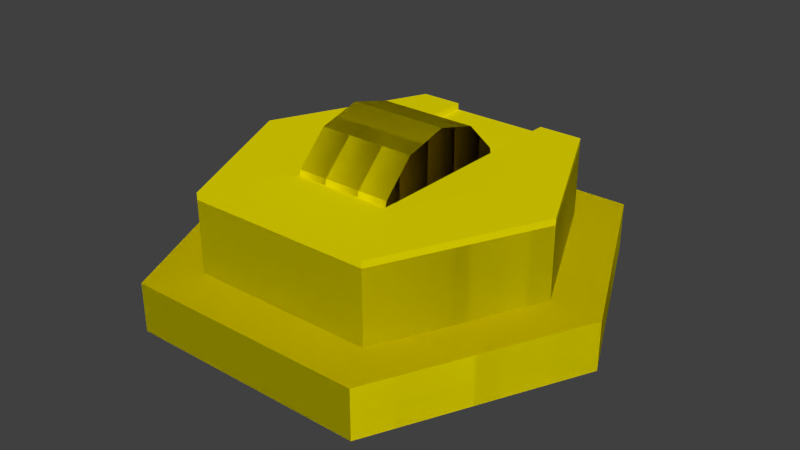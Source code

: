 # Source: shape.blend  (saved by Blender 2.76.0; exported with 4.5.12 LTS)
import bpy
from mathutils import Matrix  # noqa: F401  (used for matrix-valued properties, if any)

bpy.ops.wm.read_factory_settings(use_empty=True)
scene = bpy.context.scene
scene.name = 'Scene'

# ---- collections
col_collection_1 = bpy.data.collections.new('Collection 1'); scene.collection.children.link(col_collection_1)
col_collection_2 = bpy.data.collections.new('Collection 2'); scene.collection.children.link(col_collection_2)
col_collection_11 = bpy.data.collections.new('Collection 11'); scene.collection.children.link(col_collection_11)
col_collection_11.hide_render = True
col_collection_11.hide_viewport = True

# ---- materials (node trees are filled in below, after node groups)
mat_vitc_shapes_turret1_p1_mat1 = bpy.data.materials.new('vitc_shapes_turret1_p1_mat1')
mat_vitc_shapes_turret1_p1_mat1.alpha_threshold = 0.0
mat_vitc_shapes_turret1_p1_mat1.use_transparent_shadow = False
mat_vitc_shapes_turret1_p1_mat1.diffuse_color = (0.8, 0.7045, 0.0, 1.0)
mat_vitc_shapes_turret1_p1_mat1.roughness = 0.5
mat_vitc_shapes_turret1_p1_mat1.specular_intensity = 0.0
mat_vitc_shapes_turret1_p1_mat1.line_color = (0.0, 0.0, 0.0, 1.0)

# ---- material node trees

# ---- world
world_world = bpy.data.worlds.new('World'); scene.world = world_world
world_world.color = (0.05088, 0.05088, 0.05088)
world_world.use_sun_shadow = False
world_world.sun_shadow_jitter_overblur = 0.0
world_world.cycles.sampling_method = 'MANUAL'
world_world.cycles.sample_map_resolution = 256

# ---- meshes
me_cylinder = bpy.data.meshes.new('Cylinder')
me_cylinder.from_pydata([(8.009e-08, 1.0, -0.5886), (-8.009e-08, 1.0, 0.5886), (0.5, 0.866, -0.5886), (0.5, 0.866, 0.5886), (0.866, 0.5, -0.5886), (0.866, 0.5, 0.5886), (1.0, -9.898e-08, -0.5886), (1.0, 1.156e-08, 0.5886), (0.866, -0.5, -0.5886), (0.866, -0.5, 0.5886), (0.5, -0.866, -0.5886), (0.5, -0.866, 0.5886), (2.311e-07, -1.0, -0.5886), (7.09e-08, -1.0, 0.5886), (-0.5, -0.866, -0.5886), (-0.5, -0.866, 0.5886), (-0.866, -0.5, -0.5886), (-0.866, -0.5, 0.5886), (-1.0, -5.202e-07, -0.5886), (-1.0, -4.096e-07, 0.5886), (-0.866, 0.5, -0.5886), (-0.866, 0.5, 0.5886), (-0.5, 0.866, -0.5886), (-0.5, 0.866, 0.5886)], [], [(0, 1, 3, 2), (2, 3, 5, 4), (4, 5, 7, 6), (6, 7, 9, 8), (8, 9, 11, 10), (10, 11, 13, 12), (12, 13, 15, 14), (14, 15, 17, 16), (16, 17, 19, 18), (18, 19, 21, 20), (3, 1, 23, 21, 19, 17, 15, 13, 11, 9, 7, 5), (22, 23, 1, 0), (20, 21, 23, 22), (0, 2, 4, 6, 8, 10, 12, 14, 16, 18, 20, 22)])
_uv = me_cylinder.uv_layers.new(name='UVMap')
_uv.uv.foreach_set('vector', [0.0, 0.0, 1.0, 0.0, 1.0, 1.0, 0.0, 1.0, 0.0, 0.0, 1.0, 0.0, 1.0, 1.0, 0.0, 1.0, 0.0, 0.0, 1.0, 0.0, 1.0, 1.0, 0.0, 1.0, 0.0, 0.0, 1.0, 0.0, 1.0, 1.0, 0.0, 1.0, 0.0, 0.0, 1.0, 0.0, 1.0, 1.0, 0.0, 1.0, 0.0, 0.0, 1.0, 0.0, 1.0, 1.0, 0.0, 1.0, 0.0, 0.0, 1.0, 0.0, 1.0, 1.0, 0.0, 1.0, 0.0, 0.0, 1.0, 0.0, 1.0, 1.0, 0.0, 1.0, 0.0, 0.0, 1.0, 0.0, 1.0, 1.0, 0.0, 1.0, 0.0, 0.0, 1.0, 0.0, 1.0, 1.0, 0.0, 1.0, 0.5, 1.0, 0.75, 0.933, 0.933, 0.75, 1.0, 0.5, 0.933, 0.25, 0.75, 0.06699, 0.5, 0.0, 0.25, 0.06699, 0.06699, 0.25, 0.0, 0.5, 0.06699, 0.75, 0.25, 0.933, 0.0, 0.0, 1.0, 0.0, 1.0, 1.0, 0.0, 1.0, 0.0, 0.0, 1.0, 0.0, 1.0, 1.0, 0.0, 1.0, 0.5, 1.0, 0.75, 0.933, 0.933, 0.75, 1.0, 0.5, 0.933, 0.25, 0.75, 0.06699, 0.5, 0.0, 0.25, 0.06699, 0.06699, 0.25, 0.0, 0.5, 0.06699, 0.75, 0.25, 0.933])
me_cylinder.materials.append(mat_vitc_shapes_turret1_p1_mat1)
me_cylinder.use_remesh_preserve_volume = False
me_cylinder.use_remesh_preserve_attributes = False
me_cylinder.use_mirror_vertex_groups = False
me_cylinder.update()
me_cube_000 = bpy.data.meshes.new('Cube.000')
me_cube_000.from_pydata([(-1.854, -1.096, 0.436), (-1.854, -0.589, 0.436), (-1.854, -0.589, -0.4994), (-1.854, -1.096, -0.4994), (0.006428, -1.942, 0.436), (0.006428, -1.942, -0.4994), (0.006428, -0.589, 0.436), (0.006428, -0.589, -0.4994), (1.85, -1.096, -0.4994), (1.85, -1.096, 0.436), (0.006428, 2.0, 0.436), (0.006428, 0.5927, 0.436), (0.7629, 0.5927, 0.436), (0.7629, -0.589, 0.436), (1.85, 1.127, 0.436), (0.7629, -0.589, -0.4994), (0.7629, 0.5927, -0.4994), (0.006428, 0.5927, -0.4994), (0.006428, 2.0, -0.4994), (1.85, 1.127, -0.4994), (-1.854, 1.127, 0.436), (-1.854, 0.5927, 0.436), (-1.854, 0.5927, -0.4994), (-1.854, 1.127, -0.4994)], [], [(0, 1, 2, 3), (4, 0, 3, 5), (4, 6, 1, 0), (3, 2, 7, 5), (4, 5, 8, 9), (10, 11, 12, 13, 6, 4, 9, 14), (5, 7, 15, 16, 17, 18, 19, 8), (14, 9, 8, 19), (18, 10, 14, 19), (11, 10, 20, 21), (22, 23, 18, 17), (20, 10, 18, 23), (21, 20, 23, 22), (15, 7, 2, 1, 6, 13), (13, 12, 16, 15), (12, 11, 21, 22, 17, 16)])
_uv = me_cube_000.uv_layers.new(name='UVMap')
_uv.uv.foreach_set('vector', [0.0, 0.0, 1.0, 0.0, 1.0, 1.0, 0.0, 1.0, 0.0, 0.0, 1.0, 0.0, 1.0, 1.0, 0.0, 1.0, 0.0, 0.0, 1.0, 0.0, 1.0, 1.0, 0.0, 1.0, 0.0, 0.0, 1.0, 0.0, 1.0, 1.0, 0.0, 1.0, 0.0, 0.0, 1.0, 0.0, 1.0, 1.0, 0.0, 1.0, 0.5, 1.0, 0.8536, 0.8536, 1.0, 0.5, 0.8536, 0.1464, 0.5, 0.0, 0.1464, 0.1464, 0.0, 0.5, 0.1464, 0.8536, 0.5, 1.0, 0.8536, 0.8536, 1.0, 0.5, 0.8536, 0.1464, 0.5, 0.0, 0.1464, 0.1464, 0.0, 0.5, 0.1464, 0.8536, 0.0, 0.0, 1.0, 0.0, 1.0, 1.0, 0.0, 1.0, 0.0, 0.0, 1.0, 0.0, 1.0, 1.0, 0.0, 1.0, 0.0, 0.0, 1.0, 0.0, 1.0, 1.0, 0.0, 1.0, 0.0, 0.0, 1.0, 0.0, 1.0, 1.0, 0.0, 1.0, 0.0, 0.0, 1.0, 0.0, 1.0, 1.0, 0.0, 1.0, 0.0, 0.0, 1.0, 0.0, 1.0, 1.0, 0.0, 1.0, 0.5, 1.0, 0.933, 0.75, 0.933, 0.25, 0.5, 0.0, 0.06699, 0.25, 0.06699, 0.75, 0.0, 0.0, 1.0, 0.0, 1.0, 1.0, 0.0, 1.0, 0.5, 1.0, 0.933, 0.75, 0.933, 0.25, 0.5, 0.0, 0.06699, 0.25, 0.06699, 0.75])
me_cube_000.materials.append(mat_vitc_shapes_turret1_p1_mat1)
me_cube_000.use_remesh_preserve_volume = False
me_cube_000.use_remesh_preserve_attributes = False
me_cube_000.use_mirror_vertex_groups = False
me_cube_000.update()
me_cube_001 = bpy.data.meshes.new('Cube.001')
me_cube_001.from_pydata([(-2.411, -1.431, -0.07406), (-2.411, 1.459, -0.07406), (0.008078, 2.593, -0.07406), (0.008078, -2.53, -0.07406), (-2.411, -1.431, 0.5043), (-2.411, 1.459, 0.5043), (0.008078, 2.593, 0.5043), (0.008078, -2.53, 0.5043), (2.405, 1.459, -0.07406), (2.405, -1.431, -0.07406), (2.405, 1.459, 0.5043), (2.405, -1.431, 0.5043)], [], [(4, 5, 1, 0), (5, 6, 2, 1), (3, 2, 8, 9), (7, 4, 0, 3), (0, 1, 2, 3), (7, 6, 5, 4), (10, 11, 9, 8), (2, 6, 10, 8), (6, 7, 11, 10), (7, 3, 9, 11)])
_uv = me_cube_001.uv_layers.new(name='UVMap')
_uv.uv.foreach_set('vector', [0.0, 0.0, 1.0, 0.0, 1.0, 1.0, 0.0, 1.0, 0.0, 0.0, 1.0, 0.0, 1.0, 1.0, 0.0, 1.0, 0.0, 0.0, 1.0, 0.0, 1.0, 1.0, 0.0, 1.0, 0.0, 0.0, 1.0, 0.0, 1.0, 1.0, 0.0, 1.0, 0.0, 0.0, 1.0, 0.0, 1.0, 1.0, 0.0, 1.0, 0.0, 0.0, 1.0, 0.0, 1.0, 1.0, 0.0, 1.0, 0.0, 0.0, 1.0, 0.0, 1.0, 1.0, 0.0, 1.0, 0.0, 0.0, 1.0, 0.0, 1.0, 1.0, 0.0, 1.0, 0.0, 0.0, 1.0, 0.0, 1.0, 1.0, 0.0, 1.0, 0.0, 0.0, 1.0, 0.0, 1.0, 1.0, 0.0, 1.0])
me_cube_001.materials.append(mat_vitc_shapes_turret1_p1_mat1)
me_cube_001.use_remesh_preserve_volume = False
me_cube_001.use_remesh_preserve_attributes = False
me_cube_001.use_mirror_vertex_groups = False
me_cube_001.update()
me_cube_005 = bpy.data.meshes.new('Cube.005')
me_cube_005.from_pydata([(-1.854, -1.096, -0.4994), (-1.854, 1.127, -0.4994), (0.006428, 2.0, -0.4994), (0.006428, -1.942, -0.4994), (-1.854, -1.096, 0.436), (-1.854, 1.127, 0.436), (0.006428, 2.0, 0.436), (0.006428, -1.942, 0.436), (1.85, 1.127, -0.4994), (1.85, -1.096, -0.4994), (1.85, 1.127, 0.436), (1.85, -1.096, 0.436)], [], [(4, 5, 1, 0), (5, 6, 2, 1), (3, 2, 8, 9), (7, 4, 0, 3), (0, 1, 2, 3), (7, 6, 5, 4), (10, 11, 9, 8), (2, 6, 10, 8), (6, 7, 11, 10), (7, 3, 9, 11)])
_uv = me_cube_005.uv_layers.new(name='UVMap')
_uv.uv.foreach_set('vector', [0.0, 0.0, 1.0, 0.0, 1.0, 1.0, 0.0, 1.0, 0.0, 0.0, 1.0, 0.0, 1.0, 1.0, 0.0, 1.0, 0.0, 0.0, 1.0, 0.0, 1.0, 1.0, 0.0, 1.0, 0.0, 0.0, 1.0, 0.0, 1.0, 1.0, 0.0, 1.0, 0.0, 0.0, 1.0, 0.0, 1.0, 1.0, 0.0, 1.0, 0.0, 0.0, 1.0, 0.0, 1.0, 1.0, 0.0, 1.0, 0.0, 0.0, 1.0, 0.0, 1.0, 1.0, 0.0, 1.0, 0.0, 0.0, 1.0, 0.0, 1.0, 1.0, 0.0, 1.0, 0.0, 0.0, 1.0, 0.0, 1.0, 1.0, 0.0, 1.0, 0.0, 0.0, 1.0, 0.0, 1.0, 1.0, 0.0, 1.0])
me_cube_005.materials.append(mat_vitc_shapes_turret1_p1_mat1)
me_cube_005.use_remesh_preserve_volume = False
me_cube_005.use_remesh_preserve_attributes = False
me_cube_005.use_mirror_vertex_groups = False
me_cube_005.update()
me_cube_003 = bpy.data.meshes.new('Cube.003')
me_cube_003.from_pydata([(-1.854, -1.096, -0.4994), (-1.854, 1.127, -0.4994), (0.006428, 2.0, -0.4994), (0.006428, -1.942, -0.4994), (-1.854, -1.096, 0.436), (-1.854, 1.127, 0.436), (0.006428, 2.0, 0.436), (0.006428, -1.942, 0.436), (1.85, 1.127, -0.4994), (1.85, -1.096, -0.4994), (1.85, 1.127, 0.436), (1.85, -1.096, 0.436)], [], [(4, 5, 1, 0), (5, 6, 2, 1), (3, 2, 8, 9), (7, 4, 0, 3), (0, 1, 2, 3), (7, 6, 5, 4), (10, 11, 9, 8), (2, 6, 10, 8), (6, 7, 11, 10), (7, 3, 9, 11)])
_uv = me_cube_003.uv_layers.new(name='UVMap')
_uv.uv.foreach_set('vector', [0.0, 0.0, 1.0, 0.0, 1.0, 1.0, 0.0, 1.0, 0.0, 0.0, 1.0, 0.0, 1.0, 1.0, 0.0, 1.0, 0.0, 0.0, 1.0, 0.0, 1.0, 1.0, 0.0, 1.0, 0.0, 0.0, 1.0, 0.0, 1.0, 1.0, 0.0, 1.0, 0.0, 0.0, 1.0, 0.0, 1.0, 1.0, 0.0, 1.0, 0.0, 0.0, 1.0, 0.0, 1.0, 1.0, 0.0, 1.0, 0.0, 0.0, 1.0, 0.0, 1.0, 1.0, 0.0, 1.0, 0.0, 0.0, 1.0, 0.0, 1.0, 1.0, 0.0, 1.0, 0.0, 0.0, 1.0, 0.0, 1.0, 1.0, 0.0, 1.0, 0.0, 0.0, 1.0, 0.0, 1.0, 1.0, 0.0, 1.0])
me_cube_003.materials.append(mat_vitc_shapes_turret1_p1_mat1)
me_cube_003.use_remesh_preserve_volume = False
me_cube_003.use_remesh_preserve_attributes = False
me_cube_003.use_mirror_vertex_groups = False
me_cube_003.update()

# ---- objects
ob_heading = bpy.data.objects.new('heading', None)
ob_pitch = bpy.data.objects.new('pitch', None)
ob_mount0 = bpy.data.objects.new('mount0', None)
ob_cylinder = bpy.data.objects.new('Cylinder', me_cylinder)
ob_parta100_001 = bpy.data.objects.new('parta100.001', me_cube_000)
ob_mountpoint = bpy.data.objects.new('mountpoint', None)
ob_parta100 = bpy.data.objects.new('parta100', me_cube_001)
ob_collision_0 = bpy.data.objects.new('collision-0', me_cube_001)
ob_collision_1 = bpy.data.objects.new('collision-1', me_cube_005)
ob_collision_2 = bpy.data.objects.new('collision-2', me_cylinder)
ob_parta100_003 = bpy.data.objects.new('parta100.003', me_cube_003)

# ---- transforms, parenting, visibility, modifiers, constraints
ob_heading.location = (0.0, 0.0, 0.5794)
ob_heading.scale = (0.2212, 0.2212, 0.2212)
ob_heading.empty_display_type = 'CONE'
ob_heading.empty_image_offset = (0.0, 0.0)
ob_heading.lineart.crease_threshold = 0.0
ob_pitch.parent = ob_heading
ob_pitch.matrix_parent_inverse = Matrix(((4.52, 0.0, 0.0, -0.0), (0.0, 4.52, 0.0, -0.0), (0.0, 0.0, 4.52, -2.619), (0.0, 0.0, 0.0, 1.0)))
ob_pitch.location = (0.0, 0.0, 1.079)
ob_pitch.scale = (0.2212, 0.2212, 0.2212)
ob_pitch.empty_display_type = 'CONE'
ob_pitch.empty_image_offset = (0.0, 0.0)
ob_pitch.lineart.crease_threshold = 0.0
ob_mount0.parent = ob_pitch
ob_mount0.matrix_parent_inverse = Matrix(((4.52, 0.0, 0.0, -0.0), (0.0, 4.52, 0.0, -0.0), (0.0, 0.0, 4.52, -4.879), (0.0, 0.0, 0.0, 1.0)))
ob_mount0.location = (0.0, 0.0, 1.079)
ob_mount0.scale = (0.2212, 0.2212, 0.2212)
ob_mount0.empty_display_type = 'CONE'
ob_mount0.empty_image_offset = (0.0, 0.0)
ob_mount0.lineart.crease_threshold = 0.0
ob_cylinder.parent = ob_pitch
ob_cylinder.matrix_parent_inverse = Matrix(((4.52, 0.0, 0.0, -0.0), (0.0, 4.52, 0.0, -0.0), (0.0, 0.0, 4.52, -4.879), (0.0, 0.0, 0.0, 1.0)))
ob_cylinder.location = (0.0, -0.005309, 1.081)
ob_cylinder.rotation_euler = (-1.344e-07, 1.571, 0.0)
ob_cylinder.lineart.crease_threshold = 0.0
ob_parta100_001.parent = ob_heading
ob_parta100_001.matrix_parent_inverse = Matrix(((4.52, 0.0, 0.0, -0.0), (0.0, 4.52, 0.0, -0.0), (0.0, 0.0, 4.52, -2.26), (0.0, 0.0, 0.0, 1.0)))
ob_parta100_001.location = (0.0, 0.0, 1.0)
ob_parta100_001.rotation_euler = (0.0, -0.0, -1.571)
ob_parta100_001.lineart.crease_threshold = 0.0
ob_mountpoint.location = (0.0, 0.0, 0.0)
ob_mountpoint.scale = (0.2212, 0.2212, 0.2212)
ob_mountpoint.empty_display_type = 'CONE'
ob_mountpoint.empty_image_offset = (0.0, 0.0)
ob_mountpoint.lineart.crease_threshold = 0.0
ob_parta100.location = (0.0, 0.0, 0.07936)
ob_parta100.rotation_euler = (0.0, -0.0, -1.571)
ob_parta100.lineart.crease_threshold = 0.0
ob_collision_0.location = (0.0, 0.0, 0.07936)
ob_collision_0.rotation_euler = (0.0, -0.0, -1.571)
ob_collision_0.lineart.crease_threshold = 0.0
ob_collision_1.parent = ob_heading
ob_collision_1.matrix_parent_inverse = Matrix(((4.52, 0.0, 0.0, -0.0), (0.0, 4.52, 0.0, -0.0), (0.0, 0.0, 4.52, -2.619), (0.0, 0.0, 0.0, 1.0)))
ob_collision_1.location = (0.0, 0.0, 1.0)
ob_collision_1.rotation_euler = (0.0, 0.0, -1.571)
ob_collision_1.lineart.crease_threshold = 0.0
ob_collision_2.parent = ob_pitch
ob_collision_2.matrix_parent_inverse = Matrix(((4.52, 0.0, 0.0, -0.0), (0.0, 4.52, 0.0, -0.0), (0.0, 0.0, 4.52, -4.879), (0.0, 0.0, 0.0, 1.0)))
ob_collision_2.location = (0.0, -0.005309, 1.081)
ob_collision_2.rotation_euler = (-1.344e-07, 1.571, 0.0)
ob_collision_2.lineart.crease_threshold = 0.0
ob_parta100_003.location = (0.0, 0.0, 1.0)
ob_parta100_003.rotation_euler = (0.0, -0.0, -1.571)
ob_parta100_003.lineart.crease_threshold = 0.0

# ---- collection membership
col_collection_1.objects.link(ob_heading)
col_collection_1.objects.link(ob_pitch)
col_collection_1.objects.link(ob_mount0)
col_collection_1.objects.link(ob_cylinder)
col_collection_1.objects.link(ob_parta100_001)
col_collection_1.objects.link(ob_mountpoint)
col_collection_1.objects.link(ob_parta100)
col_collection_2.objects.link(ob_collision_0)
col_collection_2.objects.link(ob_collision_1)
col_collection_2.objects.link(ob_collision_2)
col_collection_11.objects.link(ob_parta100_003)

# ---- scene / render settings (as saved in the file)
scene.frame_start = 0; scene.frame_end = 60; scene.frame_set(1)
scene.render.engine = 'BLENDER_EEVEE_NEXT'
scene.render.image_settings.color_mode = 'RGB'
scene.render.image_settings.compression = 90
scene.render.resolution_percentage = 50
scene.render.dither_intensity = 0.0
scene.render.bake_margin = 2
scene.render.bake_bias = 0.0
scene.cycles.use_denoising = False
scene.cycles.samples = 10
scene.cycles.sampling_pattern = 'TABULATED_SOBOL'
scene.cycles.light_sampling_threshold = 0.0
scene.cycles.use_adaptive_sampling = False
scene.cycles.use_light_tree = False
scene.cycles.blur_glossy = 0.0
scene.cycles.volume_bounces = 1
scene.cycles.pixel_filter_type = 'GAUSSIAN'
scene.cycles.sample_clamp_indirect = 0.0
scene.view_settings.view_transform = 'Standard'
bpy.context.view_layer.update()

# ---- added for rendering (the .blend has no active camera and no usable light): camera, sun
cam_auto = bpy.data.cameras.new('AutoCamera')
cam_auto.lens = 50.0
cam_auto.sensor_width = 36.0
cam_auto.clip_end = 1000.0
ob_auto_camera = bpy.data.objects.new('AutoCamera', cam_auto)
scene.collection.objects.link(ob_auto_camera)
ob_auto_camera.location = (6.96162, -8.31331, 6.33468)
ob_auto_camera.rotation_euler = (1.09748, -7.21219e-08, 0.694738)
scene.camera = ob_auto_camera
light_auto_sun = bpy.data.lights.new('AutoSun', 'SUN')
light_auto_sun.energy = 3.0
light_auto_sun.angle = 0.0523599
ob_auto_sun = bpy.data.objects.new('AutoSun', light_auto_sun)
scene.collection.objects.link(ob_auto_sun)
ob_auto_sun.rotation_euler = (0.872665, 0.174533, 0.523599)
bpy.context.view_layer.update()
